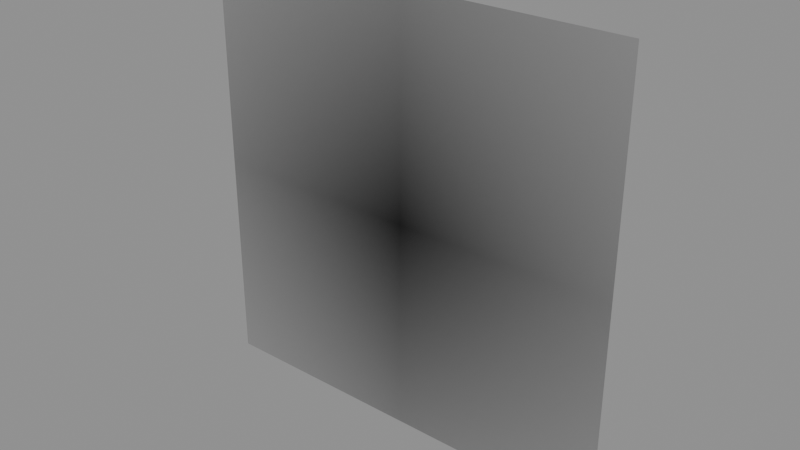 # Source: BUILDDECALNUM1.blend  (saved by Blender 5.1.30; exported with 4.5.12 LTS)
import bpy
from mathutils import Matrix  # noqa: F401  (used for matrix-valued properties, if any)

bpy.ops.wm.read_factory_settings(use_empty=True)
scene = bpy.context.scene
scene.name = 'Scene'

# ---- images (referenced by path relative to the original .blend; pixels are not part of the script)
import os
ASSET_DIR = os.environ.get("B2B_ASSET_DIR", "")  # directory of the original .blend (textures are referenced by path, not embedded)
HERE = os.path.dirname(os.path.abspath(__file__))  # packed textures are extracted next to this script under _unpacked/

def load_image(name, relpath, width, height, colorspace="sRGB"):
    """Load a texture the original file referenced (path relative to the .blend, or extracted next to this script)."""
    p = next((c for c in (os.path.join(HERE, relpath), os.path.join(ASSET_DIR, relpath)) if relpath and os.path.exists(c)), "")
    if p:
        img = bpy.data.images.load(p, check_existing=True)
        img.name = name
    else:  # same state as the original file: an image datablock whose file is absent (Cycles renders it pink)
        img = bpy.data.images.new(name, width, height)
        img.source = "FILE"
        img.filepath = "//" + (relpath or name)
    img.colorspace_settings.name = colorspace
    return img
img_basebuildingdecals_numbers_a1_webp = load_image('BASEBUILDINGDECALS_NUMBERS.A1.webp', 'BASEBUILDINGDECALS_NUMBERS.A1.webp', 1024, 1024, 'sRGB')
img_basebuildingdecals_numbers_a1_colourisemask_webp = load_image('BASEBUILDINGDECALS_NUMBERS.A1.COLOURISEMASK.webp', 'BASEBUILDINGDECALS_NUMBERS.A1.COLOURISEMASK.webp', 1024, 1024, 'Non-Color')

# ---- materials (node trees are filled in below, after node groups)
mat_logo2decal = bpy.data.materials.new('Logo2Decal')

# ---- node groups
ng_nms_colourise = bpy.data.node_groups.new('NMS_Colourise', 'ShaderNodeTree')
_s = ng_nms_colourise.interface.new_socket(name='Color', in_out='OUTPUT', socket_type='NodeSocketColor')
_s = ng_nms_colourise.interface.new_socket(name='Diffuse', in_out='INPUT', socket_type='NodeSocketColor')
_s = ng_nms_colourise.interface.new_socket(name='Mask', in_out='INPUT', socket_type='NodeSocketFloat')
_s = ng_nms_colourise.interface.new_socket(name='Gradient', in_out='INPUT', socket_type='NodeSocketFloat')
_N = ng_nms_colourise.nodes; _L = ng_nms_colourise.links
n0 = _N.new('NodeGroupInput'); n0.name = 'Group Input'; n0.location = (-900, 0)
n1 = _N.new('NodeGroupOutput'); n1.name = 'Group Output'; n1.location = (700, 0)
n2 = _N.new('ShaderNodeRGB'); n2.name = 'Color'; n2.location = (-700, 220)
n2.outputs[0].default_value = (1.0, 1.0, 1.0, 1.0)
n3 = _N.new('ShaderNodeAttribute'); n3.name = 'Attribute'; n3.location = (-500, -260)
n3.label = 'nms_q'
n3.attribute_type = 'OBJECT'
n3.attribute_name = '["nms_q"]'
n4 = _N.new('ShaderNodeMath'); n4.name = 'Math'; n4.location = (-500, 130)
n4.operation = 'GREATER_THAN'
n4.inputs[1].default_value = 0.125
n5 = _N.new('ShaderNodeMix'); n5.name = 'Mix'; n5.location = (-340, 0)
n5.data_type = 'RGBA'
n6 = _N.new('ShaderNodeAttribute'); n6.name = 'Attribute.001'; n6.location = (-290, -260)
n6.label = 'nms_t'
n6.attribute_type = 'OBJECT'
n6.attribute_name = '["nms_t"]'
n7 = _N.new('ShaderNodeMath'); n7.name = 'Math.001'; n7.location = (-290, 130)
n7.operation = 'GREATER_THAN'
n7.inputs[1].default_value = 0.375
n8 = _N.new('ShaderNodeMix'); n8.name = 'Mix.001'; n8.location = (-130, 0)
n8.data_type = 'RGBA'
n9 = _N.new('ShaderNodeAttribute'); n9.name = 'Attribute.002'; n9.location = (-80, -260)
n9.label = 'nms_s'
n9.attribute_type = 'OBJECT'
n9.attribute_name = '["nms_s"]'
n10 = _N.new('ShaderNodeMath'); n10.name = 'Math.002'; n10.location = (-80, 130)
n10.operation = 'GREATER_THAN'
n10.inputs[1].default_value = 0.625
n11 = _N.new('ShaderNodeMix'); n11.name = 'Mix.002'; n11.location = (80, 0)
n11.data_type = 'RGBA'
n12 = _N.new('ShaderNodeAttribute'); n12.name = 'Attribute.003'; n12.location = (130, -260)
n12.label = 'nms_p'
n12.attribute_type = 'OBJECT'
n12.attribute_name = '["nms_p"]'
n13 = _N.new('ShaderNodeMath'); n13.name = 'Math.003'; n13.location = (130, 130)
n13.operation = 'GREATER_THAN'
n13.inputs[1].default_value = 0.875
n14 = _N.new('ShaderNodeMix'); n14.name = 'Mix.003'; n14.location = (290, 0)
n14.data_type = 'RGBA'
n15 = _N.new('ShaderNodeMix'); n15.name = 'Mix.004'; n15.location = (340, -440)
n15.data_type = 'RGBA'
n16 = _N.new('ShaderNodeMix'); n16.name = 'Mix.005'; n16.location = (530, 0)
n16.data_type = 'RGBA'
n17 = _N.new('ShaderNodeMix'); n17.name = 'Mix.006'; n17.location = (720, 0)
n17.data_type = 'RGBA'
n17.blend_type = 'MULTIPLY'
n17.inputs[0].default_value = 1.0
_L.new(n0.outputs[1], n4.inputs[0])
_L.new(n4.outputs[0], n5.inputs[0])
_L.new(n2.outputs[0], n5.inputs[6])
_L.new(n3.outputs[0], n5.inputs[7])
_L.new(n0.outputs[1], n7.inputs[0])
_L.new(n7.outputs[0], n8.inputs[0])
_L.new(n5.outputs[2], n8.inputs[6])
_L.new(n6.outputs[0], n8.inputs[7])
_L.new(n0.outputs[1], n10.inputs[0])
_L.new(n10.outputs[0], n11.inputs[0])
_L.new(n8.outputs[2], n11.inputs[6])
_L.new(n9.outputs[0], n11.inputs[7])
_L.new(n0.outputs[1], n13.inputs[0])
_L.new(n13.outputs[0], n14.inputs[0])
_L.new(n11.outputs[2], n14.inputs[6])
_L.new(n12.outputs[0], n14.inputs[7])
_L.new(n0.outputs[1], n15.inputs[0])
_L.new(n12.outputs[0], n15.inputs[7])
_L.new(n0.outputs[2], n16.inputs[0])
_L.new(n14.outputs[2], n16.inputs[6])
_L.new(n15.outputs[2], n16.inputs[7])
_L.new(n0.outputs[0], n17.inputs[6])
_L.new(n16.outputs[2], n17.inputs[7])
_L.new(n17.outputs[2], n1.inputs[0])
n1.is_active_output = True

# ---- material node trees
mat_logo2decal.use_nodes = True; mat_logo2decal.node_tree.nodes.clear()
_N = mat_logo2decal.node_tree.nodes; _L = mat_logo2decal.node_tree.links
n0 = _N.new('ShaderNodeOutputMaterial'); n0.name = 'Material Output'; n0.location = (600, 0)
n1 = _N.new('ShaderNodeBsdfPrincipled'); n1.name = 'Principled BSDF'; n1.location = (250, 0)
n1.inputs[2].default_value = 1.0
n2 = _N.new('ShaderNodeTexImage'); n2.name = 'Diffuse'; n2.location = (-700, 300)
n2.label = 'Diffuse'
n2.image = img_basebuildingdecals_numbers_a1_webp
n2.extension = 'CLIP'
n3 = _N.new('ShaderNodeTexImage'); n3.name = 'Colourise Mask'; n3.location = (-750, -700)
n3.label = 'Colourise Mask'
n3.image = img_basebuildingdecals_numbers_a1_colourisemask_webp
n4 = _N.new('ShaderNodeSeparateColor'); n4.name = 'Separate Color'; n4.location = (-450, -700)
n5 = _N.new('ShaderNodeGroup'); n5.name = 'Group'; n5.location = (-70, 60)
n5.node_tree = ng_nms_colourise
n5.inputs[2].default_value = 0.0
_L.new(n1.outputs[0], n0.inputs[0])
_L.new(n2.outputs[1], n1.inputs[4])
_L.new(n3.outputs[0], n4.inputs[0])
_L.new(n4.outputs[0], n5.inputs[1])
_L.new(n2.outputs[0], n5.inputs[0])
_L.new(n5.outputs[0], n1.inputs[0])
n0.is_active_output = True

# ---- meshes
me_builddecalnum1 = bpy.data.meshes.new('BUILDDECALNUM1')
me_builddecalnum1.from_pydata([(-0.6638, 5.011e-08, -0.6638), (0.0, 5.011e-08, -0.6638), (-0.6638, 0.0, 0.0), (0.0, 0.0, 0.0), (0.6638, 5.011e-08, -0.6638), (-0.6638, -5.011e-08, 0.6638), (0.6638, 0.0, 0.0), (0.0, -5.011e-08, 0.6638), (0.6638, -5.011e-08, 0.6638)], [], [(0, 1, 2), (2, 1, 3), (4, 3, 1), (2, 3, 5), (6, 3, 4), (5, 3, 7), (8, 3, 6), (7, 3, 8)])
me_builddecalnum1.polygons.foreach_set('use_smooth', [True] * 8)
_uv = me_builddecalnum1.uv_layers.new(name='UVMap')
_uv.uv.foreach_set('vector', [0.0, 0.0, 0.5, 0.0, 0.0, 0.5, 0.0, 0.5, 0.5, 0.0, 0.5, 0.5, 1.0, 0.0, 0.5, 0.5, 0.5, 0.0, 0.0, 0.5, 0.5, 0.5, 0.0, 1.0, 1.0, 0.5, 0.5, 0.5, 1.0, 0.0, 0.0, 1.0, 0.5, 0.5, 0.5, 1.0, 1.0, 1.0, 0.5, 0.5, 1.0, 0.5, 0.5, 1.0, 0.5, 0.5, 1.0, 1.0])
me_builddecalnum1.materials.append(mat_logo2decal)
me_builddecalnum1.update()
me_builddecalnum1.normals_split_custom_set([tuple(v) for v in zip(*[iter([0.0, -1.0, -7.55e-08, 0.0, -1.0, -7.55e-08, 0.0, -1.0, -7.55e-08, 0.0, -1.0, -7.55e-08, 0.0, -1.0, -7.55e-08, 0.0, -1.0, -7.55e-08, 0.0, -1.0, -7.55e-08, 0.0, -1.0, -7.55e-08, 0.0, -1.0, -7.55e-08, 0.0, -1.0, -7.55e-08, 0.0, -1.0, -7.55e-08, 0.0, -1.0, -7.55e-08, 0.0, -1.0, -7.55e-08, 0.0, -1.0, -7.55e-08, 0.0, -1.0, -7.55e-08, 0.0, -1.0, -7.55e-08, 0.0, -1.0, -7.55e-08, 0.0, -1.0, -7.55e-08, 0.0, -1.0, -7.55e-08, 0.0, -1.0, -7.55e-08, 0.0, -1.0, -7.55e-08, 0.0, -1.0, -7.55e-08, 0.0, -1.0, -7.55e-08, 0.0, -1.0, -7.55e-08])] * 3)])

# ---- objects
ob_builddecalnum1 = bpy.data.objects.new('BUILDDECALNUM1', me_builddecalnum1)

# ---- transforms, parenting, visibility, modifiers, constraints
ob_builddecalnum1.location = (0.0, 0.0, 0.0)

# ---- collection membership
scene.collection.objects.link(ob_builddecalnum1)

# ---- scene / render settings (as saved in the file)
scene.frame_start = 1; scene.frame_end = 250; scene.frame_set(1)
scene.render.engine = 'BLENDER_EEVEE_NEXT'
scene.render.bake_bias = 0.0
scene.render.bake_samples = 0
scene.cycles.sampling_pattern = 'TABULATED_SOBOL'
scene.eevee.use_volume_custom_range = False
bpy.context.view_layer.update()

# ---- added for rendering (the .blend has no active camera and no usable light): camera, sun + grey world if the file has none
cam_auto = bpy.data.cameras.new('AutoCamera')
cam_auto.lens = 50.0
cam_auto.sensor_width = 36.0
cam_auto.clip_end = 1000.0
ob_auto_camera = bpy.data.objects.new('AutoCamera', cam_auto)
scene.collection.objects.link(ob_auto_camera)
ob_auto_camera.location = (1.73706, -2.08447, 1.38964)
ob_auto_camera.rotation_euler = (1.09748, -7.21219e-08, 0.694738)
scene.camera = ob_auto_camera
light_auto_sun = bpy.data.lights.new('AutoSun', 'SUN')
light_auto_sun.energy = 3.0
light_auto_sun.angle = 0.0523599
ob_auto_sun = bpy.data.objects.new('AutoSun', light_auto_sun)
scene.collection.objects.link(ob_auto_sun)
ob_auto_sun.rotation_euler = (0.872665, 0.174533, 0.523599)
if scene.world is None:
    world_auto = bpy.data.worlds.new('AutoWorld')
    world_auto.color = (0.3, 0.3, 0.3)
    scene.world = world_auto
bpy.context.view_layer.update()
